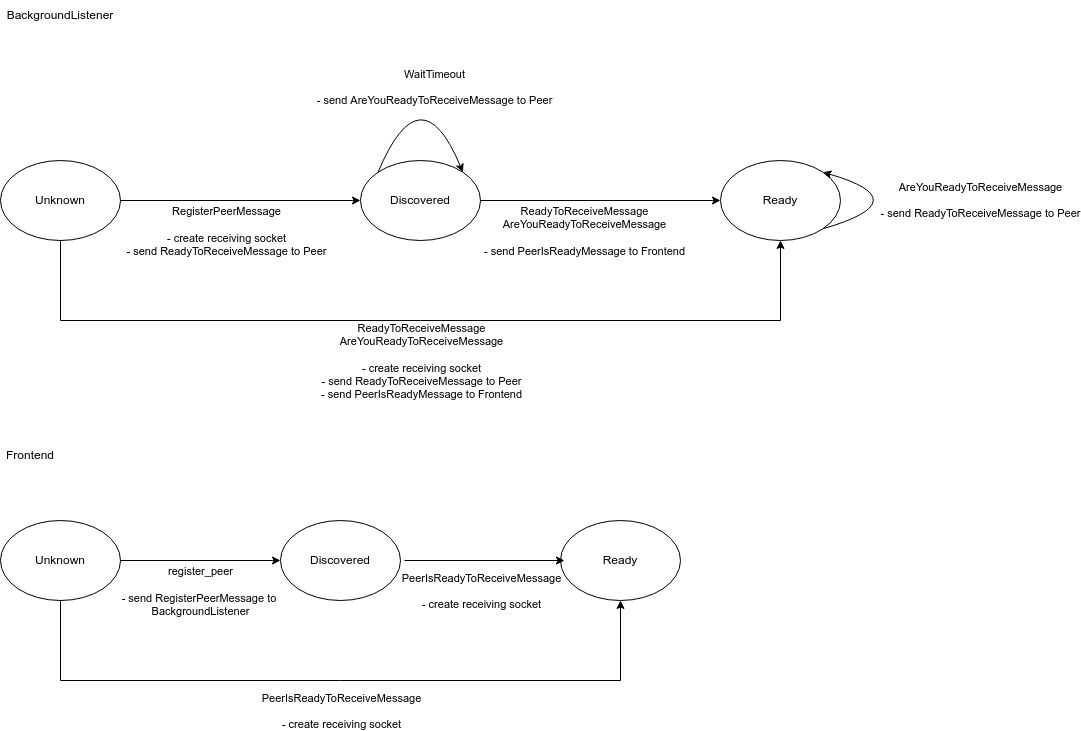

The diagram above was exported from draw.io. Its source (the exported page's mxGraphModel, read from the mxfile embedded in the PNG):
<mxGraphModel dx="1278" dy="1757" grid="1" gridSize="10" guides="1" tooltips="1" connect="1" arrows="1" fold="1" page="1" pageScale="1" pageWidth="850" pageHeight="1100" math="0" shadow="0">
  <root>
    <mxCell id="0" />
    <mxCell id="1" parent="0" />
    <mxCell id="qqvQN13pYfkgtqRIsBgk-27" value="Unknown" style="ellipse;whiteSpace=wrap;html=1;" parent="1" vertex="1">
      <mxGeometry x="200" y="-760" width="120" height="80" as="geometry" />
    </mxCell>
    <mxCell id="qqvQN13pYfkgtqRIsBgk-28" value="Discovered" style="ellipse;whiteSpace=wrap;html=1;" parent="1" vertex="1">
      <mxGeometry x="560" y="-760" width="120" height="80" as="geometry" />
    </mxCell>
    <mxCell id="qqvQN13pYfkgtqRIsBgk-29" value="Ready" style="ellipse;whiteSpace=wrap;html=1;" parent="1" vertex="1">
      <mxGeometry x="920" y="-760" width="120" height="80" as="geometry" />
    </mxCell>
    <mxCell id="qqvQN13pYfkgtqRIsBgk-30" value="" style="endArrow=classic;html=1;rounded=0;exitX=1;exitY=0.5;exitDx=0;exitDy=0;entryX=0;entryY=0.5;entryDx=0;entryDy=0;" parent="1" source="qqvQN13pYfkgtqRIsBgk-27" target="qqvQN13pYfkgtqRIsBgk-28" edge="1">
      <mxGeometry width="50" height="50" relative="1" as="geometry">
        <mxPoint x="540" y="-670" as="sourcePoint" />
        <mxPoint x="590" y="-720" as="targetPoint" />
      </mxGeometry>
    </mxCell>
    <mxCell id="qqvQN13pYfkgtqRIsBgk-33" value="RegisterPeerMessage&lt;br&gt;&lt;br&gt;- create receiving socket&lt;br&gt;- send ReadyToReceiveMessage to Peer" style="edgeLabel;html=1;align=center;verticalAlign=middle;resizable=0;points=[];" parent="qqvQN13pYfkgtqRIsBgk-30" vertex="1" connectable="0">
      <mxGeometry x="-0.37" relative="1" as="geometry">
        <mxPoint x="29" y="30" as="offset" />
      </mxGeometry>
    </mxCell>
    <mxCell id="qqvQN13pYfkgtqRIsBgk-31" value="" style="endArrow=classic;html=1;rounded=0;exitX=1;exitY=0.5;exitDx=0;exitDy=0;entryX=0;entryY=0.5;entryDx=0;entryDy=0;" parent="1" source="qqvQN13pYfkgtqRIsBgk-28" target="qqvQN13pYfkgtqRIsBgk-29" edge="1">
      <mxGeometry width="50" height="50" relative="1" as="geometry">
        <mxPoint x="540" y="-670" as="sourcePoint" />
        <mxPoint x="590" y="-720" as="targetPoint" />
      </mxGeometry>
    </mxCell>
    <mxCell id="qqvQN13pYfkgtqRIsBgk-34" value="ReadyToReceiveMessage&lt;br&gt;AreYouReadyToReceiveMessage&lt;br&gt;&lt;br&gt;- send PeerIsReadyMessage to Frontend" style="edgeLabel;html=1;align=center;verticalAlign=middle;resizable=0;points=[];" parent="qqvQN13pYfkgtqRIsBgk-31" vertex="1" connectable="0">
      <mxGeometry x="-0.4133" y="-1" relative="1" as="geometry">
        <mxPoint x="33" y="29" as="offset" />
      </mxGeometry>
    </mxCell>
    <mxCell id="qqvQN13pYfkgtqRIsBgk-32" value="" style="endArrow=classic;html=1;rounded=0;exitX=0.5;exitY=1;exitDx=0;exitDy=0;entryX=0.5;entryY=1;entryDx=0;entryDy=0;" parent="1" source="qqvQN13pYfkgtqRIsBgk-27" target="qqvQN13pYfkgtqRIsBgk-29" edge="1">
      <mxGeometry width="50" height="50" relative="1" as="geometry">
        <mxPoint x="540" y="-670" as="sourcePoint" />
        <mxPoint x="590" y="-720" as="targetPoint" />
        <Array as="points">
          <mxPoint x="260" y="-600" />
          <mxPoint x="980" y="-600" />
        </Array>
      </mxGeometry>
    </mxCell>
    <mxCell id="qqvQN13pYfkgtqRIsBgk-35" value="ReadyToReceiveMessage&lt;br&gt;AreYouReadyToReceiveMessage&lt;br&gt;&lt;br&gt;- create receiving socket&lt;br&gt;- send ReadyToReceiveMessage to Peer&lt;br&gt;- send PeerIsReadyMessage to Frontend" style="edgeLabel;html=1;align=center;verticalAlign=middle;resizable=0;points=[];" parent="qqvQN13pYfkgtqRIsBgk-32" vertex="1" connectable="0">
      <mxGeometry x="-0.0267" y="1" relative="1" as="geometry">
        <mxPoint x="12" y="41" as="offset" />
      </mxGeometry>
    </mxCell>
    <mxCell id="qqvQN13pYfkgtqRIsBgk-37" value="" style="curved=1;endArrow=classic;html=1;rounded=0;exitX=0;exitY=0;exitDx=0;exitDy=0;entryX=1;entryY=0;entryDx=0;entryDy=0;" parent="1" source="qqvQN13pYfkgtqRIsBgk-28" target="qqvQN13pYfkgtqRIsBgk-28" edge="1">
      <mxGeometry width="50" height="50" relative="1" as="geometry">
        <mxPoint x="540" y="-740" as="sourcePoint" />
        <mxPoint x="590" y="-790" as="targetPoint" />
        <Array as="points">
          <mxPoint x="620" y="-850" />
        </Array>
      </mxGeometry>
    </mxCell>
    <mxCell id="qqvQN13pYfkgtqRIsBgk-38" value="WaitTimeout&lt;br&gt;&lt;br&gt;- send AreYouReadyToReceiveMessage to Peer" style="edgeLabel;html=1;align=center;verticalAlign=middle;resizable=0;points=[];" parent="qqvQN13pYfkgtqRIsBgk-37" vertex="1" connectable="0">
      <mxGeometry x="0.3893" y="-17" relative="1" as="geometry">
        <mxPoint x="13" y="-30" as="offset" />
      </mxGeometry>
    </mxCell>
    <mxCell id="qqvQN13pYfkgtqRIsBgk-39" value="" style="curved=1;endArrow=classic;html=1;rounded=0;exitX=1;exitY=1;exitDx=0;exitDy=0;entryX=1;entryY=0;entryDx=0;entryDy=0;" parent="1" source="qqvQN13pYfkgtqRIsBgk-29" target="qqvQN13pYfkgtqRIsBgk-29" edge="1">
      <mxGeometry width="50" height="50" relative="1" as="geometry">
        <mxPoint x="800" y="-760" as="sourcePoint" />
        <mxPoint x="850" y="-810" as="targetPoint" />
        <Array as="points">
          <mxPoint x="1120" y="-720" />
        </Array>
      </mxGeometry>
    </mxCell>
    <mxCell id="qqvQN13pYfkgtqRIsBgk-40" value="AreYouReadyToReceiveMessage&lt;br&gt;&lt;br&gt;- send ReadyToReceiveMessage to Peer" style="edgeLabel;html=1;align=center;verticalAlign=middle;resizable=0;points=[];" parent="qqvQN13pYfkgtqRIsBgk-39" vertex="1" connectable="0">
      <mxGeometry x="-0.4644" y="13" relative="1" as="geometry">
        <mxPoint x="109" y="-1" as="offset" />
      </mxGeometry>
    </mxCell>
    <mxCell id="qqvQN13pYfkgtqRIsBgk-41" value="BackgroundListener" style="text;html=1;strokeColor=none;fillColor=none;align=center;verticalAlign=middle;whiteSpace=wrap;rounded=0;" parent="1" vertex="1">
      <mxGeometry x="200" y="-920" width="120" height="30" as="geometry" />
    </mxCell>
    <mxCell id="qqvQN13pYfkgtqRIsBgk-42" value="Unknown" style="ellipse;whiteSpace=wrap;html=1;" parent="1" vertex="1">
      <mxGeometry x="200" y="-400" width="120" height="80" as="geometry" />
    </mxCell>
    <mxCell id="qqvQN13pYfkgtqRIsBgk-43" value="Discovered" style="ellipse;whiteSpace=wrap;html=1;" parent="1" vertex="1">
      <mxGeometry x="480" y="-400" width="120" height="80" as="geometry" />
    </mxCell>
    <mxCell id="qqvQN13pYfkgtqRIsBgk-44" value="Ready" style="ellipse;whiteSpace=wrap;html=1;" parent="1" vertex="1">
      <mxGeometry x="760" y="-400" width="120" height="80" as="geometry" />
    </mxCell>
    <mxCell id="qqvQN13pYfkgtqRIsBgk-45" value="" style="endArrow=classic;html=1;rounded=0;exitX=1;exitY=0.5;exitDx=0;exitDy=0;entryX=0;entryY=0.5;entryDx=0;entryDy=0;" parent="1" source="qqvQN13pYfkgtqRIsBgk-42" target="qqvQN13pYfkgtqRIsBgk-43" edge="1">
      <mxGeometry width="50" height="50" relative="1" as="geometry">
        <mxPoint x="540" y="-310" as="sourcePoint" />
        <mxPoint x="590" y="-360" as="targetPoint" />
      </mxGeometry>
    </mxCell>
    <mxCell id="qqvQN13pYfkgtqRIsBgk-46" value="register_peer&lt;br&gt;&lt;br&gt;- send RegisterPeerMessage to &lt;br&gt;BackgroundListener" style="edgeLabel;html=1;align=center;verticalAlign=middle;resizable=0;points=[];" parent="qqvQN13pYfkgtqRIsBgk-45" vertex="1" connectable="0">
      <mxGeometry x="-0.37" relative="1" as="geometry">
        <mxPoint x="29" y="30" as="offset" />
      </mxGeometry>
    </mxCell>
    <mxCell id="qqvQN13pYfkgtqRIsBgk-47" value="" style="endArrow=classic;html=1;rounded=0;exitX=1;exitY=0.5;exitDx=0;exitDy=0;entryX=0;entryY=0.5;entryDx=0;entryDy=0;" parent="1" edge="1">
      <mxGeometry width="50" height="50" relative="1" as="geometry">
        <mxPoint x="604" y="-360" as="sourcePoint" />
        <mxPoint x="764" y="-360" as="targetPoint" />
      </mxGeometry>
    </mxCell>
    <mxCell id="qqvQN13pYfkgtqRIsBgk-48" value="PeerIsReadyToReceiveMessage&lt;br&gt;&lt;br&gt;- create receiving socket" style="edgeLabel;html=1;align=center;verticalAlign=middle;resizable=0;points=[];" parent="qqvQN13pYfkgtqRIsBgk-47" vertex="1" connectable="0">
      <mxGeometry x="-0.4133" y="-1" relative="1" as="geometry">
        <mxPoint x="29" y="29" as="offset" />
      </mxGeometry>
    </mxCell>
    <mxCell id="qqvQN13pYfkgtqRIsBgk-49" value="" style="endArrow=classic;html=1;rounded=0;exitX=0.5;exitY=1;exitDx=0;exitDy=0;entryX=0.5;entryY=1;entryDx=0;entryDy=0;" parent="1" source="qqvQN13pYfkgtqRIsBgk-42" target="qqvQN13pYfkgtqRIsBgk-44" edge="1">
      <mxGeometry width="50" height="50" relative="1" as="geometry">
        <mxPoint x="540" y="-310" as="sourcePoint" />
        <mxPoint x="590" y="-360" as="targetPoint" />
        <Array as="points">
          <mxPoint x="260" y="-240" />
          <mxPoint x="820" y="-240" />
        </Array>
      </mxGeometry>
    </mxCell>
    <mxCell id="qqvQN13pYfkgtqRIsBgk-50" value="&lt;span style=&quot;color: rgba(0, 0, 0, 0); font-family: monospace; font-size: 0px; text-align: start; background-color: rgb(248, 249, 250);&quot;&gt;%3CmxGraphModel%3E%3Croot%3E%3CmxCell%20id%3D%220%22%2F%3E%3CmxCell%20id%3D%221%22%20parent%3D%220%22%2F%3E%3CmxCell%20id%3D%222%22%20value%3D%22PeerIsReadyToReceive%26lt%3Bbr%26gt%3B%26lt%3Bbr%26gt%3B-%20create%20receiving%20socket%22%20style%3D%22edgeLabel%3Bhtml%3D1%3Balign%3Dcenter%3BverticalAlign%3Dmiddle%3Bresizable%3D0%3Bpoints%3D%5B%5D%3B%22%20vertex%3D%221%22%20connectable%3D%220%22%20parent%3D%221%22%3E%3CmxGeometry%20x%3D%22679.6666666666667%22%20y%3D%22-250%22%20as%3D%22geometry%22%2F%3E%3C%2FmxCell%3E%3C%2Froot%3E%3C%2FmxGraphModel%3E&lt;/span&gt;" style="edgeLabel;html=1;align=center;verticalAlign=middle;resizable=0;points=[];" parent="qqvQN13pYfkgtqRIsBgk-49" vertex="1" connectable="0">
      <mxGeometry x="-0.0267" y="1" relative="1" as="geometry">
        <mxPoint x="12" y="41" as="offset" />
      </mxGeometry>
    </mxCell>
    <mxCell id="qqvQN13pYfkgtqRIsBgk-56" value="PeerIsReadyToReceiveMessage&lt;br&gt;&lt;br&gt;- create receiving socket" style="edgeLabel;html=1;align=center;verticalAlign=middle;resizable=0;points=[];" parent="qqvQN13pYfkgtqRIsBgk-49" vertex="1" connectable="0">
      <mxGeometry x="0.0611" relative="1" as="geometry">
        <mxPoint x="-22" y="30" as="offset" />
      </mxGeometry>
    </mxCell>
    <mxCell id="qqvQN13pYfkgtqRIsBgk-55" value="Frontend" style="text;html=1;strokeColor=none;fillColor=none;align=center;verticalAlign=middle;whiteSpace=wrap;rounded=0;" parent="1" vertex="1">
      <mxGeometry x="200" y="-480" width="60" height="30" as="geometry" />
    </mxCell>
  </root>
</mxGraphModel>